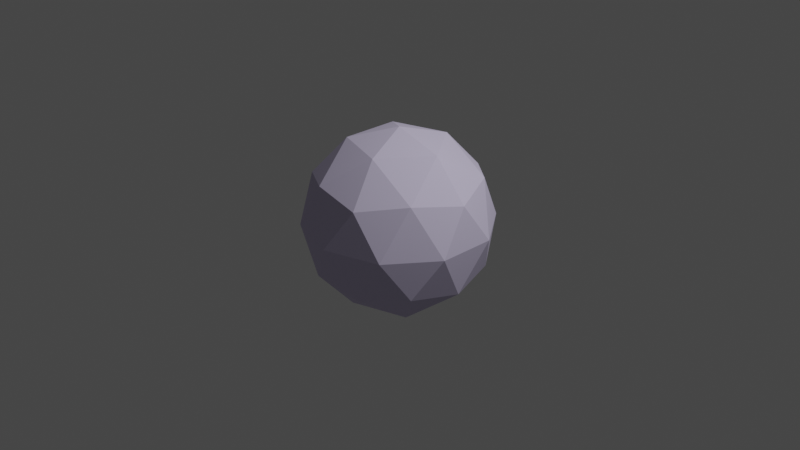 # Source: InitialTCellDesign.blend  (saved by Blender 2.91.10; exported with 4.5.12 LTS)
import bpy
from mathutils import Matrix  # noqa: F401  (used for matrix-valued properties, if any)

bpy.ops.wm.read_factory_settings(use_empty=True)
scene = bpy.context.scene
scene.name = 'Scene'

# ---- collections
col_collection = bpy.data.collections.new('Collection'); scene.collection.children.link(col_collection)

# ---- materials (node trees are filled in below, after node groups)
mat_tcellmembrane_001 = bpy.data.materials.new('TCellMembrane.001')
mat_tcellmembrane_001.use_transparent_shadow = False
mat_tcellmembrane_001.refraction_depth = 0.05

# ---- material node trees
mat_tcellmembrane_001.use_nodes = True; mat_tcellmembrane_001.node_tree.nodes.clear()
_N = mat_tcellmembrane_001.node_tree.nodes; _L = mat_tcellmembrane_001.node_tree.links
n0 = _N.new('ShaderNodeOutputMaterial'); n0.name = 'Material Output'; n0.location = (300, 300)
n1 = _N.new('ShaderNodeBsdfPrincipled'); n1.name = 'Principled BSDF'; n1.location = (10, 300)
n1.distribution = 'GGX'
n1.subsurface_method = 'BURLEY'
n1.inputs[0].default_value = (0.6488, 0.5908, 0.8, 1.0)
n1.inputs[2].default_value = 1.0
n1.inputs[3].default_value = 1.45
n1.inputs[27].default_value = (0.0, 0.0, 0.0, 1.0)
n1.inputs[28].default_value = 1.0
_L.new(n1.outputs[0], n0.inputs[0])
n0.is_active_output = True

# ---- world
world_world = bpy.data.worlds.new('World'); scene.world = world_world
world_world.use_nodes = True; world_world.node_tree.nodes.clear()
_N = world_world.node_tree.nodes; _L = world_world.node_tree.links
n0 = _N.new('ShaderNodeOutputWorld'); n0.name = 'World Output'; n0.location = (300, 300)
n1 = _N.new('ShaderNodeBackground'); n1.name = 'Background'; n1.location = (10, 300)
n1.inputs[0].default_value = (0.05088, 0.05088, 0.05088, 1.0)
_L.new(n1.outputs[0], n0.inputs[0])
n0.is_active_output = True
world_world.color = (0.05088, 0.05088, 0.05088)
world_world.use_sun_shadow = False
world_world.sun_shadow_jitter_overblur = 0.0

# ---- cameras
cam_camera = bpy.data.cameras.new('Camera')
cam_camera.clip_end = 100.0
cam_camera.ortho_scale = 7.314

# ---- lights
light_light = bpy.data.lights.new('Light', 'POINT')
light_light.transmission_factor = 0.0
light_light.energy = 1000.0
light_light.shadow_soft_size = 0.1
light_light.shadow_maximum_resolution = 0.006
light_light.use_absolute_resolution = True

# ---- meshes
me_icosphere = bpy.data.meshes.new('Icosphere')
me_icosphere.from_pydata([(0.0, 0.0, -1.0), (0.7236, -0.5257, -0.4472), (-0.2764, -0.8506, -0.4472), (-0.8944, 0.0, -0.4472), (-0.2764, 0.8506, -0.4472), (0.7236, 0.5257, -0.4472), (0.2764, -0.8506, 0.4472), (-0.7236, -0.5257, 0.4472), (-0.7236, 0.5257, 0.4472), (0.2764, 0.8506, 0.4472), (0.8944, 0.0, 0.4472), (0.0, 0.0, 1.0), (-0.1625, -0.5, -0.8507), (0.4253, -0.309, -0.8507), (0.2629, -0.809, -0.5257), (0.8506, 0.0, -0.5257), (0.4253, 0.309, -0.8507), (-0.5257, 0.0, -0.8507), (-0.6882, -0.5, -0.5257), (-0.1625, 0.5, -0.8507), (-0.6882, 0.5, -0.5257), (0.2629, 0.809, -0.5257), (0.9511, -0.309, 0.0), (0.9511, 0.309, 0.0), (0.0, -1.0, 0.0), (0.5878, -0.809, 0.0), (-0.9511, -0.309, 0.0), (-0.5878, -0.809, 0.0), (-0.5878, 0.809, 0.0), (-0.9511, 0.309, 0.0), (0.5878, 0.809, 0.0), (0.0, 1.0, 0.0), (0.6882, -0.5, 0.5257), (-0.2629, -0.809, 0.5257), (-0.8506, 0.0, 0.5257), (-0.2629, 0.809, 0.5257), (0.6882, 0.5, 0.5257), (0.1625, -0.5, 0.8507), (0.5257, 0.0, 0.8507), (-0.4253, -0.309, 0.8507), (-0.4253, 0.309, 0.8507), (0.1625, 0.5, 0.8507)], [], [(0, 13, 12), (1, 13, 15), (0, 12, 17), (0, 17, 19), (0, 19, 16), (1, 15, 22), (2, 14, 24), (3, 18, 26), (4, 20, 28), (5, 21, 30), (1, 22, 25), (2, 24, 27), (3, 26, 29), (4, 28, 31), (5, 30, 23), (6, 32, 37), (7, 33, 39), (8, 34, 40), (9, 35, 41), (10, 36, 38), (38, 41, 11), (38, 36, 41), (36, 9, 41), (41, 40, 11), (41, 35, 40), (35, 8, 40), (40, 39, 11), (40, 34, 39), (34, 7, 39), (39, 37, 11), (39, 33, 37), (33, 6, 37), (37, 38, 11), (37, 32, 38), (32, 10, 38), (23, 36, 10), (23, 30, 36), (30, 9, 36), (31, 35, 9), (31, 28, 35), (28, 8, 35), (29, 34, 8), (29, 26, 34), (26, 7, 34), (27, 33, 7), (27, 24, 33), (24, 6, 33), (25, 32, 6), (25, 22, 32), (22, 10, 32), (30, 31, 9), (30, 21, 31), (21, 4, 31), (28, 29, 8), (28, 20, 29), (20, 3, 29), (26, 27, 7), (26, 18, 27), (18, 2, 27), (24, 25, 6), (24, 14, 25), (14, 1, 25), (22, 23, 10), (22, 15, 23), (15, 5, 23), (16, 21, 5), (16, 19, 21), (19, 4, 21), (19, 20, 4), (19, 17, 20), (17, 3, 20), (17, 18, 3), (17, 12, 18), (12, 2, 18), (15, 16, 5), (15, 13, 16), (13, 0, 16), (12, 14, 2), (12, 13, 14), (13, 1, 14)])
_uv = me_icosphere.uv_layers.new(name='UVMap')
_uv.uv.foreach_set('vector', [0.8182, 0.0, 0.7727, 0.07873, 0.8636, 0.07873, 0.7273, 0.1575, 0.6818, 0.07873, 0.6364, 0.1575, 0.09091, 0.0, 0.04545, 0.07873, 0.1364, 0.07873, 0.2727, 0.0, 0.2273, 0.07873, 0.3182, 0.07873, 0.4545, 0.0, 0.4091, 0.07873, 0.5, 0.07873, 0.7273, 0.1575, 0.6364, 0.1575, 0.6818, 0.2362, 0.9091, 0.1575, 0.8182, 0.1575, 0.8636, 0.2362, 0.1818, 0.1575, 0.09091, 0.1575, 0.1364, 0.2362, 0.3636, 0.1575, 0.2727, 0.1575, 0.3182, 0.2362, 0.5455, 0.1575, 0.4545, 0.1575, 0.5, 0.2362, 0.7273, 0.1575, 0.6818, 0.2362, 0.7727, 0.2362, 0.9091, 0.1575, 0.8636, 0.2362, 0.9545, 0.2362, 0.1818, 0.1575, 0.1364, 0.2362, 0.2273, 0.2362, 0.3636, 0.1575, 0.3182, 0.2362, 0.4091, 0.2362, 0.5455, 0.1575, 0.5, 0.2362, 0.5909, 0.2362, 0.8182, 0.3149, 0.7273, 0.3149, 0.7727, 0.3937, 1.0, 0.3149, 0.9091, 0.3149, 0.9545, 0.3937, 0.2727, 0.3149, 0.1818, 0.3149, 0.2273, 0.3937, 0.4545, 0.3149, 0.3636, 0.3149, 0.4091, 0.3937, 0.6364, 0.3149, 0.5455, 0.3149, 0.5909, 0.3937, 0.5909, 0.3937, 0.5, 0.3937, 0.5455, 0.4724, 0.5909, 0.3937, 0.5455, 0.3149, 0.5, 0.3937, 0.5455, 0.3149, 0.4545, 0.3149, 0.5, 0.3937, 0.4091, 0.3937, 0.3182, 0.3937, 0.3636, 0.4724, 0.4091, 0.3937, 0.3636, 0.3149, 0.3182, 0.3937, 0.3636, 0.3149, 0.2727, 0.3149, 0.3182, 0.3937, 0.2273, 0.3937, 0.1364, 0.3937, 0.1818, 0.4724, 0.2273, 0.3937, 0.1818, 0.3149, 0.1364, 0.3937, 0.1818, 0.3149, 0.09091, 0.3149, 0.1364, 0.3937, 0.9545, 0.3937, 0.8636, 0.3937, 0.9091, 0.4724, 0.9545, 0.3937, 0.9091, 0.3149, 0.8636, 0.3937, 0.9091, 0.3149, 0.8182, 0.3149, 0.8636, 0.3937, 0.7727, 0.3937, 0.6818, 0.3937, 0.7273, 0.4724, 0.7727, 0.3937, 0.7273, 0.3149, 0.6818, 0.3937, 0.7273, 0.3149, 0.6364, 0.3149, 0.6818, 0.3937, 0.5909, 0.2362, 0.5455, 0.3149, 0.6364, 0.3149, 0.5909, 0.2362, 0.5, 0.2362, 0.5455, 0.3149, 0.5, 0.2362, 0.4545, 0.3149, 0.5455, 0.3149, 0.4091, 0.2362, 0.3636, 0.3149, 0.4545, 0.3149, 0.4091, 0.2362, 0.3182, 0.2362, 0.3636, 0.3149, 0.3182, 0.2362, 0.2727, 0.3149, 0.3636, 0.3149, 0.2273, 0.2362, 0.1818, 0.3149, 0.2727, 0.3149, 0.2273, 0.2362, 0.1364, 0.2362, 0.1818, 0.3149, 0.1364, 0.2362, 0.09091, 0.3149, 0.1818, 0.3149, 0.9545, 0.2362, 0.9091, 0.3149, 1.0, 0.3149, 0.9545, 0.2362, 0.8636, 0.2362, 0.9091, 0.3149, 0.8636, 0.2362, 0.8182, 0.3149, 0.9091, 0.3149, 0.7727, 0.2362, 0.7273, 0.3149, 0.8182, 0.3149, 0.7727, 0.2362, 0.6818, 0.2362, 0.7273, 0.3149, 0.6818, 0.2362, 0.6364, 0.3149, 0.7273, 0.3149, 0.5, 0.2362, 0.4091, 0.2362, 0.4545, 0.3149, 0.5, 0.2362, 0.4545, 0.1575, 0.4091, 0.2362, 0.4545, 0.1575, 0.3636, 0.1575, 0.4091, 0.2362, 0.3182, 0.2362, 0.2273, 0.2362, 0.2727, 0.3149, 0.3182, 0.2362, 0.2727, 0.1575, 0.2273, 0.2362, 0.2727, 0.1575, 0.1818, 0.1575, 0.2273, 0.2362, 0.1364, 0.2362, 0.04545, 0.2362, 0.09091, 0.3149, 0.1364, 0.2362, 0.09091, 0.1575, 0.04545, 0.2362, 0.09091, 0.1575, 0.0, 0.1575, 0.04545, 0.2362, 0.8636, 0.2362, 0.7727, 0.2362, 0.8182, 0.3149, 0.8636, 0.2362, 0.8182, 0.1575, 0.7727, 0.2362, 0.8182, 0.1575, 0.7273, 0.1575, 0.7727, 0.2362, 0.6818, 0.2362, 0.5909, 0.2362, 0.6364, 0.3149, 0.6818, 0.2362, 0.6364, 0.1575, 0.5909, 0.2362, 0.6364, 0.1575, 0.5455, 0.1575, 0.5909, 0.2362, 0.5, 0.07873, 0.4545, 0.1575, 0.5455, 0.1575, 0.5, 0.07873, 0.4091, 0.07873, 0.4545, 0.1575, 0.4091, 0.07873, 0.3636, 0.1575, 0.4545, 0.1575, 0.3182, 0.07873, 0.2727, 0.1575, 0.3636, 0.1575, 0.3182, 0.07873, 0.2273, 0.07873, 0.2727, 0.1575, 0.2273, 0.07873, 0.1818, 0.1575, 0.2727, 0.1575, 0.1364, 0.07873, 0.09091, 0.1575, 0.1818, 0.1575, 0.1364, 0.07873, 0.04545, 0.07873, 0.09091, 0.1575, 0.04545, 0.07873, 0.0, 0.1575, 0.09091, 0.1575, 0.6364, 0.1575, 0.5909, 0.07873, 0.5455, 0.1575, 0.6364, 0.1575, 0.6818, 0.07873, 0.5909, 0.07873, 0.6818, 0.07873, 0.6364, 0.0, 0.5909, 0.07873, 0.8636, 0.07873, 0.8182, 0.1575, 0.9091, 0.1575, 0.8636, 0.07873, 0.7727, 0.07873, 0.8182, 0.1575, 0.7727, 0.07873, 0.7273, 0.1575, 0.8182, 0.1575])
me_icosphere.materials.append(mat_tcellmembrane_001)
me_icosphere.use_remesh_fix_poles = True
me_icosphere.use_remesh_preserve_attributes = False
me_icosphere.use_mirror_vertex_groups = False
me_icosphere.update()

# ---- objects
ob_light = bpy.data.objects.new('Light', light_light)
ob_camera = bpy.data.objects.new('Camera', cam_camera)
ob_tcellmembrane = bpy.data.objects.new('TCellMembrane', me_icosphere)

# ---- transforms, parenting, visibility, modifiers, constraints
ob_light.location = (4.076, 1.005, 5.904)
ob_light.rotation_euler = (0.6503, 0.05522, 1.866)
ob_light.lock_rotations_4d = False
ob_light.empty_display_type = 'ARROWS'
ob_light.color = (0.0, 0.0, 0.0, 0.0)
ob_light.lineart.crease_threshold = 0.0
ob_camera.location = (7.359, -6.926, 4.958)
ob_camera.rotation_euler = (1.109, 0.0, 0.8149)
ob_camera.lock_rotations_4d = False
ob_camera.empty_display_type = 'ARROWS'
ob_camera.color = (0.0, 0.0, 0.0, 0.0)
ob_camera.display_type = 'WIRE'
ob_camera.lineart.crease_threshold = 0.0
ob_tcellmembrane.location = (0.0, 0.0, 0.0)
ob_tcellmembrane.lineart.crease_threshold = 0.0

# ---- collection membership
col_collection.objects.link(ob_light)
col_collection.objects.link(ob_camera)
col_collection.objects.link(ob_tcellmembrane)

# ---- scene / render settings (as saved in the file)
scene.camera = ob_camera
scene.frame_start = 1; scene.frame_end = 250; scene.frame_set(1)
scene.render.engine = 'BLENDER_EEVEE_NEXT'
scene.cycles.use_denoising = False
scene.cycles.samples = 128
scene.cycles.sampling_pattern = 'TABULATED_SOBOL'
scene.cycles.use_adaptive_sampling = False
scene.cycles.use_light_tree = False
scene.view_settings.view_transform = 'Filmic'
bpy.context.view_layer.update()
